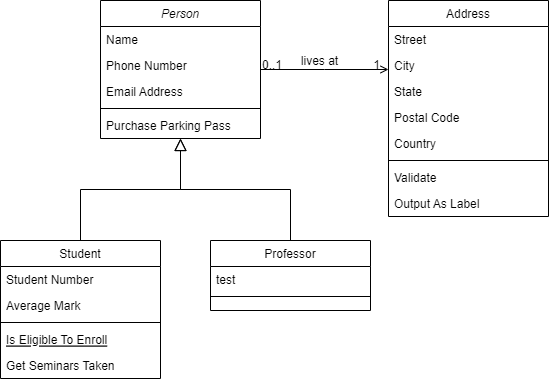

The diagram above was exported from draw.io. Its source (the exported page's mxGraphModel, read from the mxfile embedded in the PNG):
<mxGraphModel dx="1278" dy="547" grid="1" gridSize="10" guides="1" tooltips="1" connect="1" arrows="1" fold="1" page="1" pageScale="1" pageWidth="827" pageHeight="1169" math="0" shadow="0">
  <root>
    <mxCell id="WIyWlLk6GJQsqaUBKTNV-0" />
    <mxCell id="WIyWlLk6GJQsqaUBKTNV-1" parent="WIyWlLk6GJQsqaUBKTNV-0" />
    <mxCell id="zkfFHV4jXpPFQw0GAbJ--0" value="Person" style="swimlane;fontStyle=2;align=center;verticalAlign=top;childLayout=stackLayout;horizontal=1;startSize=26;horizontalStack=0;resizeParent=1;resizeLast=0;collapsible=1;marginBottom=0;rounded=0;shadow=0;strokeWidth=1;" parent="WIyWlLk6GJQsqaUBKTNV-1" vertex="1">
      <mxGeometry x="220" y="120" width="160" height="138" as="geometry">
        <mxRectangle x="230" y="140" width="160" height="26" as="alternateBounds" />
      </mxGeometry>
    </mxCell>
    <mxCell id="zkfFHV4jXpPFQw0GAbJ--1" value="Name" style="text;align=left;verticalAlign=top;spacingLeft=4;spacingRight=4;overflow=hidden;rotatable=0;points=[[0,0.5],[1,0.5]];portConstraint=eastwest;" parent="zkfFHV4jXpPFQw0GAbJ--0" vertex="1">
      <mxGeometry y="26" width="160" height="26" as="geometry" />
    </mxCell>
    <mxCell id="zkfFHV4jXpPFQw0GAbJ--2" value="Phone Number" style="text;align=left;verticalAlign=top;spacingLeft=4;spacingRight=4;overflow=hidden;rotatable=0;points=[[0,0.5],[1,0.5]];portConstraint=eastwest;rounded=0;shadow=0;html=0;" parent="zkfFHV4jXpPFQw0GAbJ--0" vertex="1">
      <mxGeometry y="52" width="160" height="26" as="geometry" />
    </mxCell>
    <mxCell id="zkfFHV4jXpPFQw0GAbJ--3" value="Email Address" style="text;align=left;verticalAlign=top;spacingLeft=4;spacingRight=4;overflow=hidden;rotatable=0;points=[[0,0.5],[1,0.5]];portConstraint=eastwest;rounded=0;shadow=0;html=0;" parent="zkfFHV4jXpPFQw0GAbJ--0" vertex="1">
      <mxGeometry y="78" width="160" height="26" as="geometry" />
    </mxCell>
    <mxCell id="zkfFHV4jXpPFQw0GAbJ--4" value="" style="line;html=1;strokeWidth=1;align=left;verticalAlign=middle;spacingTop=-1;spacingLeft=3;spacingRight=3;rotatable=0;labelPosition=right;points=[];portConstraint=eastwest;" parent="zkfFHV4jXpPFQw0GAbJ--0" vertex="1">
      <mxGeometry y="104" width="160" height="8" as="geometry" />
    </mxCell>
    <mxCell id="zkfFHV4jXpPFQw0GAbJ--5" value="Purchase Parking Pass" style="text;align=left;verticalAlign=top;spacingLeft=4;spacingRight=4;overflow=hidden;rotatable=0;points=[[0,0.5],[1,0.5]];portConstraint=eastwest;" parent="zkfFHV4jXpPFQw0GAbJ--0" vertex="1">
      <mxGeometry y="112" width="160" height="26" as="geometry" />
    </mxCell>
    <mxCell id="zkfFHV4jXpPFQw0GAbJ--6" value="Student" style="swimlane;fontStyle=0;align=center;verticalAlign=top;childLayout=stackLayout;horizontal=1;startSize=26;horizontalStack=0;resizeParent=1;resizeLast=0;collapsible=1;marginBottom=0;rounded=0;shadow=0;strokeWidth=1;" parent="WIyWlLk6GJQsqaUBKTNV-1" vertex="1">
      <mxGeometry x="120" y="360" width="160" height="138" as="geometry">
        <mxRectangle x="130" y="380" width="160" height="26" as="alternateBounds" />
      </mxGeometry>
    </mxCell>
    <mxCell id="zkfFHV4jXpPFQw0GAbJ--7" value="Student Number" style="text;align=left;verticalAlign=top;spacingLeft=4;spacingRight=4;overflow=hidden;rotatable=0;points=[[0,0.5],[1,0.5]];portConstraint=eastwest;" parent="zkfFHV4jXpPFQw0GAbJ--6" vertex="1">
      <mxGeometry y="26" width="160" height="26" as="geometry" />
    </mxCell>
    <mxCell id="zkfFHV4jXpPFQw0GAbJ--8" value="Average Mark" style="text;align=left;verticalAlign=top;spacingLeft=4;spacingRight=4;overflow=hidden;rotatable=0;points=[[0,0.5],[1,0.5]];portConstraint=eastwest;rounded=0;shadow=0;html=0;" parent="zkfFHV4jXpPFQw0GAbJ--6" vertex="1">
      <mxGeometry y="52" width="160" height="26" as="geometry" />
    </mxCell>
    <mxCell id="zkfFHV4jXpPFQw0GAbJ--9" value="" style="line;html=1;strokeWidth=1;align=left;verticalAlign=middle;spacingTop=-1;spacingLeft=3;spacingRight=3;rotatable=0;labelPosition=right;points=[];portConstraint=eastwest;" parent="zkfFHV4jXpPFQw0GAbJ--6" vertex="1">
      <mxGeometry y="78" width="160" height="8" as="geometry" />
    </mxCell>
    <mxCell id="zkfFHV4jXpPFQw0GAbJ--10" value="Is Eligible To Enroll" style="text;align=left;verticalAlign=top;spacingLeft=4;spacingRight=4;overflow=hidden;rotatable=0;points=[[0,0.5],[1,0.5]];portConstraint=eastwest;fontStyle=4" parent="zkfFHV4jXpPFQw0GAbJ--6" vertex="1">
      <mxGeometry y="86" width="160" height="26" as="geometry" />
    </mxCell>
    <mxCell id="zkfFHV4jXpPFQw0GAbJ--11" value="Get Seminars Taken" style="text;align=left;verticalAlign=top;spacingLeft=4;spacingRight=4;overflow=hidden;rotatable=0;points=[[0,0.5],[1,0.5]];portConstraint=eastwest;" parent="zkfFHV4jXpPFQw0GAbJ--6" vertex="1">
      <mxGeometry y="112" width="160" height="26" as="geometry" />
    </mxCell>
    <mxCell id="zkfFHV4jXpPFQw0GAbJ--12" value="" style="endArrow=block;endSize=10;endFill=0;shadow=0;strokeWidth=1;rounded=0;edgeStyle=elbowEdgeStyle;elbow=vertical;" parent="WIyWlLk6GJQsqaUBKTNV-1" source="zkfFHV4jXpPFQw0GAbJ--6" target="zkfFHV4jXpPFQw0GAbJ--0" edge="1">
      <mxGeometry width="160" relative="1" as="geometry">
        <mxPoint x="200" y="203" as="sourcePoint" />
        <mxPoint x="200" y="203" as="targetPoint" />
      </mxGeometry>
    </mxCell>
    <mxCell id="zkfFHV4jXpPFQw0GAbJ--13" value="Professor" style="swimlane;fontStyle=0;align=center;verticalAlign=top;childLayout=stackLayout;horizontal=1;startSize=26;horizontalStack=0;resizeParent=1;resizeLast=0;collapsible=1;marginBottom=0;rounded=0;shadow=0;strokeWidth=1;" parent="WIyWlLk6GJQsqaUBKTNV-1" vertex="1">
      <mxGeometry x="330" y="360" width="160" height="70" as="geometry">
        <mxRectangle x="340" y="380" width="170" height="26" as="alternateBounds" />
      </mxGeometry>
    </mxCell>
    <mxCell id="zkfFHV4jXpPFQw0GAbJ--14" value="test" style="text;align=left;verticalAlign=top;spacingLeft=4;spacingRight=4;overflow=hidden;rotatable=0;points=[[0,0.5],[1,0.5]];portConstraint=eastwest;" parent="zkfFHV4jXpPFQw0GAbJ--13" vertex="1">
      <mxGeometry y="26" width="160" height="26" as="geometry" />
    </mxCell>
    <mxCell id="zkfFHV4jXpPFQw0GAbJ--15" value="" style="line;html=1;strokeWidth=1;align=left;verticalAlign=middle;spacingTop=-1;spacingLeft=3;spacingRight=3;rotatable=0;labelPosition=right;points=[];portConstraint=eastwest;" parent="zkfFHV4jXpPFQw0GAbJ--13" vertex="1">
      <mxGeometry y="52" width="160" height="8" as="geometry" />
    </mxCell>
    <mxCell id="zkfFHV4jXpPFQw0GAbJ--16" value="" style="endArrow=block;endSize=10;endFill=0;shadow=0;strokeWidth=1;rounded=0;edgeStyle=elbowEdgeStyle;elbow=vertical;" parent="WIyWlLk6GJQsqaUBKTNV-1" source="zkfFHV4jXpPFQw0GAbJ--13" target="zkfFHV4jXpPFQw0GAbJ--0" edge="1">
      <mxGeometry width="160" relative="1" as="geometry">
        <mxPoint x="210" y="373" as="sourcePoint" />
        <mxPoint x="310" y="271" as="targetPoint" />
      </mxGeometry>
    </mxCell>
    <mxCell id="zkfFHV4jXpPFQw0GAbJ--17" value="Address" style="swimlane;fontStyle=0;align=center;verticalAlign=top;childLayout=stackLayout;horizontal=1;startSize=26;horizontalStack=0;resizeParent=1;resizeLast=0;collapsible=1;marginBottom=0;rounded=0;shadow=0;strokeWidth=1;" parent="WIyWlLk6GJQsqaUBKTNV-1" vertex="1">
      <mxGeometry x="508" y="120" width="160" height="216" as="geometry">
        <mxRectangle x="550" y="140" width="160" height="26" as="alternateBounds" />
      </mxGeometry>
    </mxCell>
    <mxCell id="zkfFHV4jXpPFQw0GAbJ--18" value="Street" style="text;align=left;verticalAlign=top;spacingLeft=4;spacingRight=4;overflow=hidden;rotatable=0;points=[[0,0.5],[1,0.5]];portConstraint=eastwest;" parent="zkfFHV4jXpPFQw0GAbJ--17" vertex="1">
      <mxGeometry y="26" width="160" height="26" as="geometry" />
    </mxCell>
    <mxCell id="zkfFHV4jXpPFQw0GAbJ--19" value="City" style="text;align=left;verticalAlign=top;spacingLeft=4;spacingRight=4;overflow=hidden;rotatable=0;points=[[0,0.5],[1,0.5]];portConstraint=eastwest;rounded=0;shadow=0;html=0;" parent="zkfFHV4jXpPFQw0GAbJ--17" vertex="1">
      <mxGeometry y="52" width="160" height="26" as="geometry" />
    </mxCell>
    <mxCell id="zkfFHV4jXpPFQw0GAbJ--20" value="State" style="text;align=left;verticalAlign=top;spacingLeft=4;spacingRight=4;overflow=hidden;rotatable=0;points=[[0,0.5],[1,0.5]];portConstraint=eastwest;rounded=0;shadow=0;html=0;" parent="zkfFHV4jXpPFQw0GAbJ--17" vertex="1">
      <mxGeometry y="78" width="160" height="26" as="geometry" />
    </mxCell>
    <mxCell id="zkfFHV4jXpPFQw0GAbJ--21" value="Postal Code" style="text;align=left;verticalAlign=top;spacingLeft=4;spacingRight=4;overflow=hidden;rotatable=0;points=[[0,0.5],[1,0.5]];portConstraint=eastwest;rounded=0;shadow=0;html=0;" parent="zkfFHV4jXpPFQw0GAbJ--17" vertex="1">
      <mxGeometry y="104" width="160" height="26" as="geometry" />
    </mxCell>
    <mxCell id="zkfFHV4jXpPFQw0GAbJ--22" value="Country" style="text;align=left;verticalAlign=top;spacingLeft=4;spacingRight=4;overflow=hidden;rotatable=0;points=[[0,0.5],[1,0.5]];portConstraint=eastwest;rounded=0;shadow=0;html=0;" parent="zkfFHV4jXpPFQw0GAbJ--17" vertex="1">
      <mxGeometry y="130" width="160" height="26" as="geometry" />
    </mxCell>
    <mxCell id="zkfFHV4jXpPFQw0GAbJ--23" value="" style="line;html=1;strokeWidth=1;align=left;verticalAlign=middle;spacingTop=-1;spacingLeft=3;spacingRight=3;rotatable=0;labelPosition=right;points=[];portConstraint=eastwest;" parent="zkfFHV4jXpPFQw0GAbJ--17" vertex="1">
      <mxGeometry y="156" width="160" height="8" as="geometry" />
    </mxCell>
    <mxCell id="zkfFHV4jXpPFQw0GAbJ--24" value="Validate" style="text;align=left;verticalAlign=top;spacingLeft=4;spacingRight=4;overflow=hidden;rotatable=0;points=[[0,0.5],[1,0.5]];portConstraint=eastwest;" parent="zkfFHV4jXpPFQw0GAbJ--17" vertex="1">
      <mxGeometry y="164" width="160" height="26" as="geometry" />
    </mxCell>
    <mxCell id="zkfFHV4jXpPFQw0GAbJ--25" value="Output As Label" style="text;align=left;verticalAlign=top;spacingLeft=4;spacingRight=4;overflow=hidden;rotatable=0;points=[[0,0.5],[1,0.5]];portConstraint=eastwest;" parent="zkfFHV4jXpPFQw0GAbJ--17" vertex="1">
      <mxGeometry y="190" width="160" height="26" as="geometry" />
    </mxCell>
    <mxCell id="zkfFHV4jXpPFQw0GAbJ--26" value="" style="endArrow=open;shadow=0;strokeWidth=1;rounded=0;endFill=1;edgeStyle=elbowEdgeStyle;elbow=vertical;" parent="WIyWlLk6GJQsqaUBKTNV-1" source="zkfFHV4jXpPFQw0GAbJ--0" target="zkfFHV4jXpPFQw0GAbJ--17" edge="1">
      <mxGeometry x="0.5" y="41" relative="1" as="geometry">
        <mxPoint x="380" y="192" as="sourcePoint" />
        <mxPoint x="540" y="192" as="targetPoint" />
        <mxPoint x="-40" y="32" as="offset" />
      </mxGeometry>
    </mxCell>
    <mxCell id="zkfFHV4jXpPFQw0GAbJ--27" value="0..1" style="resizable=0;align=left;verticalAlign=bottom;labelBackgroundColor=none;fontSize=12;" parent="zkfFHV4jXpPFQw0GAbJ--26" connectable="0" vertex="1">
      <mxGeometry x="-1" relative="1" as="geometry">
        <mxPoint y="4" as="offset" />
      </mxGeometry>
    </mxCell>
    <mxCell id="zkfFHV4jXpPFQw0GAbJ--28" value="1" style="resizable=0;align=right;verticalAlign=bottom;labelBackgroundColor=none;fontSize=12;" parent="zkfFHV4jXpPFQw0GAbJ--26" connectable="0" vertex="1">
      <mxGeometry x="1" relative="1" as="geometry">
        <mxPoint x="-7" y="4" as="offset" />
      </mxGeometry>
    </mxCell>
    <mxCell id="zkfFHV4jXpPFQw0GAbJ--29" value="lives at" style="text;html=1;resizable=0;points=[];;align=center;verticalAlign=middle;labelBackgroundColor=none;rounded=0;shadow=0;strokeWidth=1;fontSize=12;" parent="zkfFHV4jXpPFQw0GAbJ--26" vertex="1" connectable="0">
      <mxGeometry x="0.5" y="49" relative="1" as="geometry">
        <mxPoint x="-38" y="40" as="offset" />
      </mxGeometry>
    </mxCell>
  </root>
</mxGraphModel>